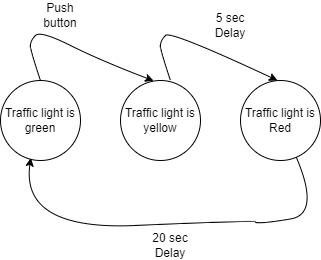

The diagram above was exported from draw.io. Its source (the exported page's mxGraphModel, read from the mxfile embedded in the PNG):
<mxGraphModel dx="880" dy="468" grid="1" gridSize="10" guides="1" tooltips="1" connect="0" arrows="1" fold="1" page="1" pageScale="1" pageWidth="827" pageHeight="1169" math="0" shadow="0">
  <root>
    <mxCell id="WIyWlLk6GJQsqaUBKTNV-0" />
    <mxCell id="WIyWlLk6GJQsqaUBKTNV-1" parent="WIyWlLk6GJQsqaUBKTNV-0" />
    <mxCell id="F096i7CRE5c0YUYKZtGv-3" value="Traffic light is green" style="ellipse;whiteSpace=wrap;html=1;aspect=fixed;" vertex="1" parent="WIyWlLk6GJQsqaUBKTNV-1">
      <mxGeometry x="120" y="240" width="80" height="80" as="geometry" />
    </mxCell>
    <mxCell id="F096i7CRE5c0YUYKZtGv-4" value="Traffic light is yellow" style="ellipse;whiteSpace=wrap;html=1;aspect=fixed;" vertex="1" parent="WIyWlLk6GJQsqaUBKTNV-1">
      <mxGeometry x="240" y="240" width="80" height="80" as="geometry" />
    </mxCell>
    <mxCell id="F096i7CRE5c0YUYKZtGv-5" value="Traffic light is Red" style="ellipse;whiteSpace=wrap;html=1;aspect=fixed;" vertex="1" parent="WIyWlLk6GJQsqaUBKTNV-1">
      <mxGeometry x="360" y="240" width="80" height="80" as="geometry" />
    </mxCell>
    <mxCell id="F096i7CRE5c0YUYKZtGv-12" value="" style="curved=1;endArrow=classic;html=1;rounded=0;entryX=0.414;entryY=0.004;entryDx=0;entryDy=0;entryPerimeter=0;" edge="1" parent="WIyWlLk6GJQsqaUBKTNV-1" target="F096i7CRE5c0YUYKZtGv-4">
      <mxGeometry width="50" height="50" relative="1" as="geometry">
        <mxPoint x="160" y="240" as="sourcePoint" />
        <mxPoint x="220" y="220" as="targetPoint" />
        <Array as="points">
          <mxPoint x="150" y="210" />
          <mxPoint x="150" y="200" />
          <mxPoint x="160" y="190" />
          <mxPoint x="220" y="220" />
        </Array>
      </mxGeometry>
    </mxCell>
    <mxCell id="F096i7CRE5c0YUYKZtGv-13" value="" style="curved=1;endArrow=classic;html=1;rounded=0;entryX=0.379;entryY=0.968;entryDx=0;entryDy=0;entryPerimeter=0;" edge="1" parent="WIyWlLk6GJQsqaUBKTNV-1" source="F096i7CRE5c0YUYKZtGv-5" target="F096i7CRE5c0YUYKZtGv-3">
      <mxGeometry width="50" height="50" relative="1" as="geometry">
        <mxPoint x="416.24553864214056" y="320.00246194481605" as="sourcePoint" />
        <mxPoint x="150" y="340" as="targetPoint" />
        <Array as="points">
          <mxPoint x="440" y="373.45" />
          <mxPoint x="380" y="383.45" />
          <mxPoint x="370" y="380" />
          <mxPoint x="140" y="390" />
        </Array>
      </mxGeometry>
    </mxCell>
    <mxCell id="F096i7CRE5c0YUYKZtGv-15" value="" style="curved=1;endArrow=classic;html=1;rounded=0;entryX=0.334;entryY=0.004;entryDx=0;entryDy=0;entryPerimeter=0;" edge="1" parent="WIyWlLk6GJQsqaUBKTNV-1">
      <mxGeometry width="50" height="50" relative="1" as="geometry">
        <mxPoint x="290" y="240" as="sourcePoint" />
        <mxPoint x="397" y="240" as="targetPoint" />
        <Array as="points">
          <mxPoint x="280" y="210" />
          <mxPoint x="280" y="200" />
          <mxPoint x="290" y="190" />
        </Array>
      </mxGeometry>
    </mxCell>
    <mxCell id="F096i7CRE5c0YUYKZtGv-16" value="Push button" style="text;html=1;strokeColor=none;fillColor=none;align=center;verticalAlign=middle;whiteSpace=wrap;rounded=0;" vertex="1" parent="WIyWlLk6GJQsqaUBKTNV-1">
      <mxGeometry x="150" y="160" width="60" height="30" as="geometry" />
    </mxCell>
    <mxCell id="F096i7CRE5c0YUYKZtGv-17" value="5 sec Delay" style="text;html=1;strokeColor=none;fillColor=none;align=center;verticalAlign=middle;whiteSpace=wrap;rounded=0;" vertex="1" parent="WIyWlLk6GJQsqaUBKTNV-1">
      <mxGeometry x="320" y="170" width="60" height="30" as="geometry" />
    </mxCell>
    <mxCell id="F096i7CRE5c0YUYKZtGv-19" value="20 sec Delay" style="text;html=1;strokeColor=none;fillColor=none;align=center;verticalAlign=middle;whiteSpace=wrap;rounded=0;" vertex="1" parent="WIyWlLk6GJQsqaUBKTNV-1">
      <mxGeometry x="260" y="390" width="60" height="30" as="geometry" />
    </mxCell>
  </root>
</mxGraphModel>